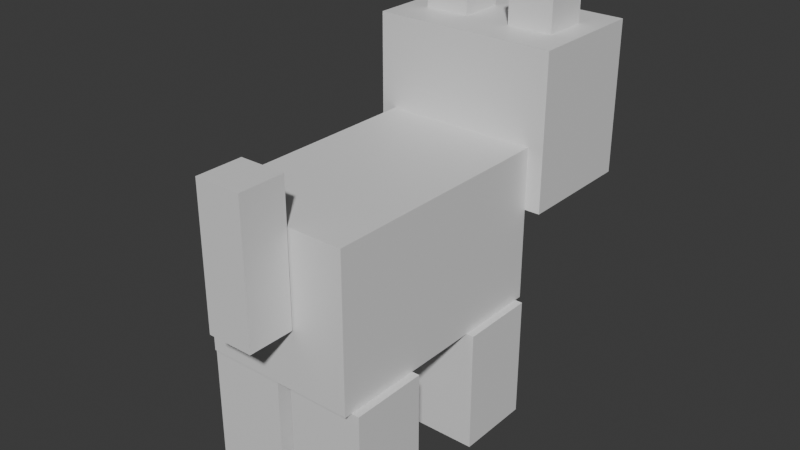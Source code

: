 # Source: cat.blend  (saved by Blender 5.3.31; exported with 4.5.12 LTS)
import bpy
from mathutils import Matrix  # noqa: F401  (used for matrix-valued properties, if any)

bpy.ops.wm.read_factory_settings(use_empty=True)
scene = bpy.context.scene
scene.name = 'Scene'

# ---- collections
col_collection = bpy.data.collections.new('Collection'); scene.collection.children.link(col_collection)

# ---- materials (node trees are filled in below, after node groups)
mat_cat = bpy.data.materials.new('Cat')

# ---- material node trees
mat_cat.use_nodes = True; mat_cat.node_tree.nodes.clear()
_N = mat_cat.node_tree.nodes; _L = mat_cat.node_tree.links
n0 = _N.new('ShaderNodeBsdfPrincipled'); n0.name = 'Principled BSDF'; n0.location = (-200, 100)
n0.inputs[10].default_value = 0.005
n1 = _N.new('ShaderNodeOutputMaterial'); n1.name = 'Material Output'; n1.location = (200, 100)
_L.new(n0.outputs[0], n1.inputs[0])
n1.is_active_output = True

# ---- world
world_world = bpy.data.worlds.new('World'); scene.world = world_world
world_world.use_nodes = True; world_world.node_tree.nodes.clear()
_N = world_world.node_tree.nodes; _L = world_world.node_tree.links
n0 = _N.new('ShaderNodeOutputWorld'); n0.name = 'World Output'; n0.location = (200, 100)
n1 = _N.new('ShaderNodeBackground'); n1.name = 'Background'; n1.location = (-200, 100)
n1.inputs[0].default_value = (0.05088, 0.05088, 0.05088, 1.0)
_L.new(n1.outputs[0], n0.inputs[0])
n0.is_active_output = True
world_world.color = (0.05088, 0.05088, 0.05088)
world_world.sun_shadow_jitter_overblur = 0.0

# ---- meshes
me_cat = bpy.data.meshes.new('Cat')
me_cat.from_pydata([(1.25, 2.0, 2.0), (-1.25, 2.0, 2.0), (-1.25, 2.0, 4.5), (1.25, 2.0, 4.5), (-1.25, -2.0, 2.0), (1.25, -2.0, 2.0), (1.25, -2.0, 4.5), (-1.25, -2.0, 4.5), (1.25, -2.0, 2.0), (1.25, 2.0, 2.0), (1.25, 2.0, 4.5), (1.25, -2.0, 4.5), (-1.25, 2.0, 2.0), (-1.25, -2.0, 2.0), (-1.25, -2.0, 4.5), (-1.25, 2.0, 4.5), (-1.25, 2.0, 4.5), (-1.25, -2.0, 4.5), (1.25, -2.0, 4.5), (1.25, 2.0, 4.5), (-1.25, -2.0, 2.0), (-1.25, 2.0, 2.0), (1.25, 2.0, 2.0), (1.25, -2.0, 2.0), (1.5, 4.0, 3.5), (-1.5, 4.0, 3.5), (-1.5, 4.0, 6.0), (1.5, 4.0, 6.0), (-1.5, 2.0, 3.5), (1.5, 2.0, 3.5), (1.5, 2.0, 6.0), (-1.5, 2.0, 6.0), (1.5, 2.0, 3.5), (1.5, 4.0, 3.5), (1.5, 4.0, 6.0), (1.5, 2.0, 6.0), (-1.5, 4.0, 3.5), (-1.5, 2.0, 3.5), (-1.5, 2.0, 6.0), (-1.5, 4.0, 6.0), (-1.5, 4.0, 6.0), (-1.5, 2.0, 6.0), (1.5, 2.0, 6.0), (1.5, 4.0, 6.0), (-1.5, 2.0, 3.5), (-1.5, 4.0, 3.5), (1.5, 4.0, 3.5), (1.5, 2.0, 3.5), (-0.375, 3.375, 6.0), (-1.125, 3.375, 6.0), (-1.125, 3.375, 6.75), (-0.375, 3.375, 6.75), (-1.125, 2.625, 6.0), (-0.375, 2.625, 6.0), (-0.375, 2.625, 6.75), (-1.125, 2.625, 6.75), (-0.375, 2.625, 6.0), (-0.375, 3.375, 6.0), (-0.375, 3.375, 6.75), (-0.375, 2.625, 6.75), (-1.125, 3.375, 6.0), (-1.125, 2.625, 6.0), (-1.125, 2.625, 6.75), (-1.125, 3.375, 6.75), (-1.125, 3.375, 6.75), (-1.125, 2.625, 6.75), (-0.375, 2.625, 6.75), (-0.375, 3.375, 6.75), (-1.125, 2.625, 6.0), (-1.125, 3.375, 6.0), (-0.375, 3.375, 6.0), (-0.375, 2.625, 6.0), (1.125, 3.375, 6.0), (0.375, 3.375, 6.0), (0.375, 3.375, 6.75), (1.125, 3.375, 6.75), (0.375, 2.625, 6.0), (1.125, 2.625, 6.0), (1.125, 2.625, 6.75), (0.375, 2.625, 6.75), (1.125, 2.625, 6.0), (1.125, 3.375, 6.0), (1.125, 3.375, 6.75), (1.125, 2.625, 6.75), (0.375, 3.375, 6.0), (0.375, 2.625, 6.0), (0.375, 2.625, 6.75), (0.375, 3.375, 6.75), (0.375, 3.375, 6.75), (0.375, 2.625, 6.75), (1.125, 2.625, 6.75), (1.125, 3.375, 6.75), (0.375, 2.625, 6.0), (0.375, 3.375, 6.0), (1.125, 3.375, 6.0), (1.125, 2.625, 6.0), (-0.125, 1.875, 0.0), (-1.375, 1.875, 0.0), (-1.375, 1.875, 2.0), (-0.125, 1.875, 2.0), (-1.375, 0.625, 0.0), (-0.125, 0.625, 0.0), (-0.125, 0.625, 2.0), (-1.375, 0.625, 2.0), (-0.125, 0.625, 0.0), (-0.125, 1.875, 0.0), (-0.125, 1.875, 2.0), (-0.125, 0.625, 2.0), (-1.375, 1.875, 0.0), (-1.375, 0.625, 0.0), (-1.375, 0.625, 2.0), (-1.375, 1.875, 2.0), (-1.375, 1.875, 2.0), (-1.375, 0.625, 2.0), (-0.125, 0.625, 2.0), (-0.125, 1.875, 2.0), (-1.375, 0.625, 0.0), (-1.375, 1.875, 0.0), (-0.125, 1.875, 0.0), (-0.125, 0.625, 0.0), (1.375, 1.875, 0.0), (0.125, 1.875, 0.0), (0.125, 1.875, 2.0), (1.375, 1.875, 2.0), (0.125, 0.625, 0.0), (1.375, 0.625, 0.0), (1.375, 0.625, 2.0), (0.125, 0.625, 2.0), (1.375, 0.625, 0.0), (1.375, 1.875, 0.0), (1.375, 1.875, 2.0), (1.375, 0.625, 2.0), (0.125, 1.875, 0.0), (0.125, 0.625, 0.0), (0.125, 0.625, 2.0), (0.125, 1.875, 2.0), (0.125, 1.875, 2.0), (0.125, 0.625, 2.0), (1.375, 0.625, 2.0), (1.375, 1.875, 2.0), (0.125, 0.625, 0.0), (0.125, 1.875, 0.0), (1.375, 1.875, 0.0), (1.375, 0.625, 0.0), (-0.125, -0.625, 0.0), (-1.375, -0.625, 0.0), (-1.375, -0.625, 2.0), (-0.125, -0.625, 2.0), (-1.375, -1.875, 0.0), (-0.125, -1.875, 0.0), (-0.125, -1.875, 2.0), (-1.375, -1.875, 2.0), (-0.125, -1.875, 0.0), (-0.125, -0.625, 0.0), (-0.125, -0.625, 2.0), (-0.125, -1.875, 2.0), (-1.375, -0.625, 0.0), (-1.375, -1.875, 0.0), (-1.375, -1.875, 2.0), (-1.375, -0.625, 2.0), (-1.375, -0.625, 2.0), (-1.375, -1.875, 2.0), (-0.125, -1.875, 2.0), (-0.125, -0.625, 2.0), (-1.375, -1.875, 0.0), (-1.375, -0.625, 0.0), (-0.125, -0.625, 0.0), (-0.125, -1.875, 0.0), (1.375, -0.625, 0.0), (0.125, -0.625, 0.0), (0.125, -0.625, 2.0), (1.375, -0.625, 2.0), (0.125, -1.875, 0.0), (1.375, -1.875, 0.0), (1.375, -1.875, 2.0), (0.125, -1.875, 2.0), (1.375, -1.875, 0.0), (1.375, -0.625, 0.0), (1.375, -0.625, 2.0), (1.375, -1.875, 2.0), (0.125, -0.625, 0.0), (0.125, -1.875, 0.0), (0.125, -1.875, 2.0), (0.125, -0.625, 2.0), (0.125, -0.625, 2.0), (0.125, -1.875, 2.0), (1.375, -1.875, 2.0), (1.375, -0.625, 2.0), (0.125, -1.875, 0.0), (0.125, -0.625, 0.0), (1.375, -0.625, 0.0), (1.375, -1.875, 0.0), (0.375, -2.025, 3.0), (-0.375, -2.025, 3.0), (-0.375, -2.025, 3.75), (0.375, -2.025, 3.75), (-0.375, -2.775, 3.0), (0.375, -2.775, 3.0), (0.375, -2.775, 3.75), (-0.375, -2.775, 3.75), (0.375, -2.775, 3.0), (0.375, -2.025, 3.0), (0.375, -2.025, 3.75), (0.375, -2.775, 3.75), (-0.375, -2.025, 3.0), (-0.375, -2.775, 3.0), (-0.375, -2.775, 3.75), (-0.375, -2.025, 3.75), (-0.375, -2.025, 3.75), (-0.375, -2.775, 3.75), (0.375, -2.775, 3.75), (0.375, -2.025, 3.75), (-0.375, -2.775, 3.0), (-0.375, -2.025, 3.0), (0.375, -2.025, 3.0), (0.375, -2.775, 3.0), (0.375, -2.025, 3.75), (-0.375, -2.025, 3.75), (-0.375, -2.025, 4.5), (0.375, -2.025, 4.5), (-0.375, -2.775, 3.75), (0.375, -2.775, 3.75), (0.375, -2.775, 4.5), (-0.375, -2.775, 4.5), (0.375, -2.775, 3.75), (0.375, -2.025, 3.75), (0.375, -2.025, 4.5), (0.375, -2.775, 4.5), (-0.375, -2.025, 3.75), (-0.375, -2.775, 3.75), (-0.375, -2.775, 4.5), (-0.375, -2.025, 4.5), (-0.375, -2.025, 4.5), (-0.375, -2.775, 4.5), (0.375, -2.775, 4.5), (0.375, -2.025, 4.5), (-0.375, -2.775, 3.75), (-0.375, -2.025, 3.75), (0.375, -2.025, 3.75), (0.375, -2.775, 3.75), (0.375, -2.025, 4.5), (-0.375, -2.025, 4.5), (-0.375, -2.025, 5.25), (0.375, -2.025, 5.25), (-0.375, -2.775, 4.5), (0.375, -2.775, 4.5), (0.375, -2.775, 5.25), (-0.375, -2.775, 5.25), (0.375, -2.775, 4.5), (0.375, -2.025, 4.5), (0.375, -2.025, 5.25), (0.375, -2.775, 5.25), (-0.375, -2.025, 4.5), (-0.375, -2.775, 4.5), (-0.375, -2.775, 5.25), (-0.375, -2.025, 5.25), (-0.375, -2.025, 5.25), (-0.375, -2.775, 5.25), (0.375, -2.775, 5.25), (0.375, -2.025, 5.25), (-0.375, -2.775, 4.5), (-0.375, -2.025, 4.5), (0.375, -2.025, 4.5), (0.375, -2.775, 4.5)], [], [(0, 1, 2, 3), (4, 5, 6, 7), (8, 9, 10, 11), (12, 13, 14, 15), (16, 17, 18, 19), (20, 21, 22, 23), (24, 25, 26, 27), (28, 29, 30, 31), (32, 33, 34, 35), (36, 37, 38, 39), (40, 41, 42, 43), (44, 45, 46, 47), (48, 49, 50, 51), (52, 53, 54, 55), (56, 57, 58, 59), (60, 61, 62, 63), (64, 65, 66, 67), (68, 69, 70, 71), (72, 73, 74, 75), (76, 77, 78, 79), (80, 81, 82, 83), (84, 85, 86, 87), (88, 89, 90, 91), (92, 93, 94, 95), (96, 97, 98, 99), (100, 101, 102, 103), (104, 105, 106, 107), (108, 109, 110, 111), (112, 113, 114, 115), (116, 117, 118, 119), (120, 121, 122, 123), (124, 125, 126, 127), (128, 129, 130, 131), (132, 133, 134, 135), (136, 137, 138, 139), (140, 141, 142, 143), (144, 145, 146, 147), (148, 149, 150, 151), (152, 153, 154, 155), (156, 157, 158, 159), (160, 161, 162, 163), (164, 165, 166, 167), (168, 169, 170, 171), (172, 173, 174, 175), (176, 177, 178, 179), (180, 181, 182, 183), (184, 185, 186, 187), (188, 189, 190, 191), (192, 193, 194, 195), (196, 197, 198, 199), (200, 201, 202, 203), (204, 205, 206, 207), (208, 209, 210, 211), (212, 213, 214, 215), (216, 217, 218, 219), (220, 221, 222, 223), (224, 225, 226, 227), (228, 229, 230, 231), (232, 233, 234, 235), (236, 237, 238, 239), (240, 241, 242, 243), (244, 245, 246, 247), (248, 249, 250, 251), (252, 253, 254, 255), (256, 257, 258, 259), (260, 261, 262, 263)])
_uv = me_cat.uv_layers.new(name='UVMap')
_uv.uv.foreach_set('vector', [0.5625, 0.5938, 0.7188, 0.5938, 0.7188, 0.75, 0.5625, 0.75, 0.7188, 0.5938, 0.875, 0.5938, 0.875, 0.75, 0.7188, 0.75, 0.3125, 0.4375, 0.5625, 0.4375, 0.5625, 0.5938, 0.3125, 0.5938, 0.3125, 0.5938, 0.5625, 0.5938, 0.5625, 0.75, 0.3125, 0.75, 0.0, 0.5, 0.0, 0.75, 0.1562, 0.75, 0.1562, 0.5, 0.1562, 0.5, 0.1562, 0.75, 0.3125, 0.75, 0.3125, 0.5, 0.0, 0.8438, 0.1562, 0.8438, 0.1562, 1.0, 0.0, 1.0, 0.1562, 0.8438, 0.3125, 0.8438, 0.3125, 1.0, 0.1562, 1.0, 0.4375, 0.8438, 0.5625, 0.8438, 0.5625, 1.0, 0.4375, 1.0, 0.3125, 0.8438, 0.4375, 0.8438, 0.4375, 1.0, 0.3125, 1.0, 0.5625, 0.875, 0.5625, 1.0, 0.75, 1.0, 0.75, 0.875, 0.75, 0.875, 0.75, 1.0, 0.9375, 1.0, 0.9375, 0.875, 0.04688, 0.75, 0.09375, 0.75, 0.09375, 0.7969, 0.04688, 0.7969, 0.04688, 0.7969, 0.09375, 0.7969, 0.09375, 0.8438, 0.04688, 0.8438, 0.09375, 0.75, 0.1406, 0.75, 0.1406, 0.7969, 0.09375, 0.7969, 0.09375, 0.7969, 0.1406, 0.7969, 0.1406, 0.8438, 0.09375, 0.8438, 0.0, 0.7969, 0.0, 0.8438, 0.04688, 0.8438, 0.04688, 0.7969, 0.0, 0.75, 0.0, 0.7969, 0.04688, 0.7969, 0.04688, 0.75, 0.04688, 0.75, 0.09375, 0.75, 0.09375, 0.7969, 0.04688, 0.7969, 0.04688, 0.7969, 0.09375, 0.7969, 0.09375, 0.8438, 0.04688, 0.8438, 0.09375, 0.75, 0.1406, 0.75, 0.1406, 0.7969, 0.09375, 0.7969, 0.09375, 0.7969, 0.1406, 0.7969, 0.1406, 0.8438, 0.09375, 0.8438, 0.0, 0.7969, 0.0, 0.8438, 0.04688, 0.8438, 0.04688, 0.7969, 0.0, 0.75, 0.0, 0.7969, 0.04688, 0.7969, 0.04688, 0.75, 0.0, 0.3125, 0.07812, 0.3125, 0.07812, 0.4375, 0.0, 0.4375, 0.07812, 0.3125, 0.1562, 0.3125, 0.1562, 0.4375, 0.07812, 0.4375, 0.2344, 0.3125, 0.3125, 0.3125, 0.3125, 0.4375, 0.2344, 0.4375, 0.1562, 0.3125, 0.2344, 0.3125, 0.2344, 0.4375, 0.1562, 0.4375, 0.3125, 0.3594, 0.3125, 0.4375, 0.3906, 0.4375, 0.3906, 0.3594, 0.3906, 0.3594, 0.3906, 0.4375, 0.4688, 0.4375, 0.4688, 0.3594, 0.0, 0.3125, 0.07812, 0.3125, 0.07812, 0.4375, 0.0, 0.4375, 0.07812, 0.3125, 0.1562, 0.3125, 0.1562, 0.4375, 0.07812, 0.4375, 0.2344, 0.3125, 0.3125, 0.3125, 0.3125, 0.4375, 0.2344, 0.4375, 0.1562, 0.3125, 0.2344, 0.3125, 0.2344, 0.4375, 0.1562, 0.4375, 0.3125, 0.3594, 0.3125, 0.4375, 0.3906, 0.4375, 0.3906, 0.3594, 0.3906, 0.3594, 0.3906, 0.4375, 0.4688, 0.4375, 0.4688, 0.3594, 0.0, 0.3125, 0.07812, 0.3125, 0.07812, 0.4375, 0.0, 0.4375, 0.07812, 0.3125, 0.1562, 0.3125, 0.1562, 0.4375, 0.07812, 0.4375, 0.2344, 0.3125, 0.3125, 0.3125, 0.3125, 0.4375, 0.2344, 0.4375, 0.1562, 0.3125, 0.2344, 0.3125, 0.2344, 0.4375, 0.1562, 0.4375, 0.3125, 0.3594, 0.3125, 0.4375, 0.3906, 0.4375, 0.3906, 0.3594, 0.3906, 0.3594, 0.3906, 0.4375, 0.4688, 0.4375, 0.4688, 0.3594, 0.0, 0.3125, 0.07812, 0.3125, 0.07812, 0.4375, 0.0, 0.4375, 0.07812, 0.3125, 0.1562, 0.3125, 0.1562, 0.4375, 0.07812, 0.4375, 0.2344, 0.3125, 0.3125, 0.3125, 0.3125, 0.4375, 0.2344, 0.4375, 0.1562, 0.3125, 0.2344, 0.3125, 0.2344, 0.4375, 0.1562, 0.4375, 0.3125, 0.3594, 0.3125, 0.4375, 0.3906, 0.4375, 0.3906, 0.3594, 0.3906, 0.3594, 0.3906, 0.4375, 0.4688, 0.4375, 0.4688, 0.3594, 0.2031, 0.75, 0.25, 0.75, 0.25, 0.7969, 0.2031, 0.7969, 0.2031, 0.7969, 0.25, 0.7969, 0.25, 0.8438, 0.2031, 0.8438, 0.25, 0.75, 0.2969, 0.75, 0.2969, 0.7969, 0.25, 0.7969, 0.25, 0.7969, 0.2969, 0.7969, 0.2969, 0.8438, 0.25, 0.8438, 0.1562, 0.7969, 0.1562, 0.8438, 0.2031, 0.8438, 0.2031, 0.7969, 0.1562, 0.75, 0.1562, 0.7969, 0.2031, 0.7969, 0.2031, 0.75, 0.2031, 0.75, 0.25, 0.75, 0.25, 0.7969, 0.2031, 0.7969, 0.2031, 0.7969, 0.25, 0.7969, 0.25, 0.8438, 0.2031, 0.8438, 0.25, 0.75, 0.2969, 0.75, 0.2969, 0.7969, 0.25, 0.7969, 0.25, 0.7969, 0.2969, 0.7969, 0.2969, 0.8438, 0.25, 0.8438, 0.1562, 0.7969, 0.1562, 0.8438, 0.2031, 0.8438, 0.2031, 0.7969, 0.1562, 0.75, 0.1562, 0.7969, 0.2031, 0.7969, 0.2031, 0.75, 0.2031, 0.75, 0.25, 0.75, 0.25, 0.7969, 0.2031, 0.7969, 0.2031, 0.7969, 0.25, 0.7969, 0.25, 0.8438, 0.2031, 0.8438, 0.25, 0.75, 0.2969, 0.75, 0.2969, 0.7969, 0.25, 0.7969, 0.25, 0.7969, 0.2969, 0.7969, 0.2969, 0.8438, 0.25, 0.8438, 0.1562, 0.7969, 0.1562, 0.8438, 0.2031, 0.8438, 0.2031, 0.7969, 0.1562, 0.75, 0.1562, 0.7969, 0.2031, 0.7969, 0.2031, 0.75])
me_cat.materials.append(mat_cat)
me_cat.update()
arm_catarm = bpy.data.armatures.new('CatArm')  # bones are not reproduced

# ---- objects
ob_cat = bpy.data.objects.new('Cat', me_cat)
ob_catarm = bpy.data.objects.new('CatArm', arm_catarm)

# ---- transforms, parenting, visibility, modifiers, constraints
ob_cat.location = (0.0, 0.0, 0.0)
_vg = ob_cat.vertex_groups.new(name='Body')
_vg.add([0, 1, 2, 3, 4, 5, 6, 7, 8, 9, 10, 11, 12, 13, 14, 15, 16, 17, 18, 19, 20, 21, 22, 23], 1.0, 'REPLACE')
_vg = ob_cat.vertex_groups.new(name='Head')
_vg.add([24, 25, 26, 27, 28, 29, 30, 31, 32, 33, 34, 35, 36, 37, 38, 39, 40, 41, 42, 43, 44, 45, 46, 47, 48, 49, 50, 51, 52, 53, 54, 55, 56, 57, 58, 59, 60, 61, 62, 63, 64, 65, 66, 67, 68, 69, 70, 71, 72, 73, 74, 75, 76, 77, 78, 79, 80, 81, 82, 83, 84, 85, 86, 87, 88, 89, 90, 91, 92, 93, 94, 95], 1.0, 'REPLACE')
_vg = ob_cat.vertex_groups.new(name='Leg_FL')
_vg.add([96, 97, 98, 99, 100, 101, 102, 103, 104, 105, 106, 107, 108, 109, 110, 111, 112, 113, 114, 115, 116, 117, 118, 119], 1.0, 'REPLACE')
_vg = ob_cat.vertex_groups.new(name='Leg_FR')
_vg.add([120, 121, 122, 123, 124, 125, 126, 127, 128, 129, 130, 131, 132, 133, 134, 135, 136, 137, 138, 139, 140, 141, 142, 143], 1.0, 'REPLACE')
_vg = ob_cat.vertex_groups.new(name='Leg_BL')
_vg.add([144, 145, 146, 147, 148, 149, 150, 151, 152, 153, 154, 155, 156, 157, 158, 159, 160, 161, 162, 163, 164, 165, 166, 167], 1.0, 'REPLACE')
_vg = ob_cat.vertex_groups.new(name='Leg_BR')
_vg.add([168, 169, 170, 171, 172, 173, 174, 175, 176, 177, 178, 179, 180, 181, 182, 183, 184, 185, 186, 187, 188, 189, 190, 191], 1.0, 'REPLACE')
_vg = ob_cat.vertex_groups.new(name='Tail')
_vg.add([192, 193, 194, 195, 196, 197, 198, 199, 200, 201, 202, 203, 204, 205, 206, 207, 208, 209, 210, 211, 212, 213, 214, 215, 216, 217, 218, 219, 220, 221, 222, 223, 224, 225, 226, 227, 228, 229, 230, 231, 232, 233, 234, 235, 236, 237, 238, 239, 240, 241, 242, 243, 244, 245, 246, 247, 248, 249, 250, 251, 252, 253, 254, 255, 256, 257, 258, 259, 260, 261, 262, 263], 1.0, 'REPLACE')
_m = ob_cat.modifiers.new('Armature', 'ARMATURE')
_m.object = ob_catarm
ob_catarm.location = (0.0, 0.0, 0.0)

# ---- collection membership
scene.collection.objects.link(ob_cat)
scene.collection.objects.link(ob_catarm)

# ---- scene / render settings (as saved in the file)
scene.frame_start = 1; scene.frame_end = 221; scene.frame_set(1)
scene.render.engine = 'BLENDER_EEVEE_NEXT'
scene.render.bake_bias = 0.0
scene.render.bake_samples = 0
scene.render.compositor_device = 'GPU'
scene.eevee.use_volume_custom_range = False
scene.eevee.fast_gi_thickness_near = 0.1
scene.eevee.fast_gi_thickness_far = 0.0
scene.eevee.ray_tracing_options.screen_trace_thickness = 0.1
bpy.context.view_layer.update()

# ---- added for rendering (the .blend has no active camera and no usable light): camera, sun
cam_auto = bpy.data.cameras.new('AutoCamera')
cam_auto.lens = 50.0
cam_auto.sensor_width = 36.0
cam_auto.clip_end = 1000.0
ob_auto_camera = bpy.data.objects.new('AutoCamera', cam_auto)
scene.collection.objects.link(ob_auto_camera)
ob_auto_camera.location = (9.28207, -10.5266, 10.808)
ob_auto_camera.rotation_euler = (1.09748, -7.21219e-08, 0.694738)
scene.camera = ob_auto_camera
light_auto_sun = bpy.data.lights.new('AutoSun', 'SUN')
light_auto_sun.energy = 3.0
light_auto_sun.angle = 0.0523599
ob_auto_sun = bpy.data.objects.new('AutoSun', light_auto_sun)
scene.collection.objects.link(ob_auto_sun)
ob_auto_sun.rotation_euler = (0.872665, 0.174533, 0.523599)
bpy.context.view_layer.update()
